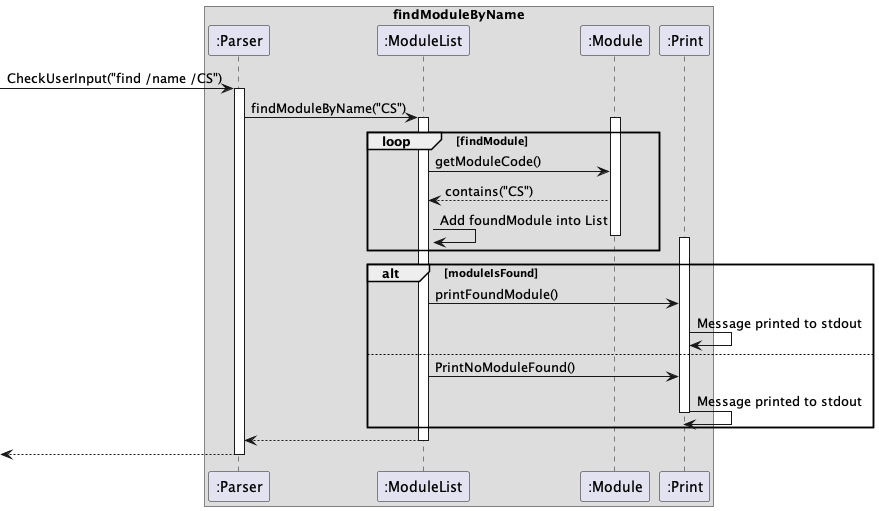

The diagram above was rendered by PlantUML. Its source (embedded in the PNG):
@startuml
'https://plantuml.com/sequence-diagram

box findModuleByName
participant ":Parser" as Parser
participant ":ModuleList" as ModuleList
participant ":Module" as Module
participant ":Print" as Print
end box

[-> Parser: CheckUserInput("find /name /CS")
activate Parser

Parser -> ModuleList : findModuleByName("CS")
activate ModuleList

loop findModule
    activate Module
    ModuleList -> Module :getModuleCode()
    Module --> ModuleList : contains("CS")
    ModuleList -> ModuleList : Add foundModule into List
    deactivate Module
    activate Print
end

alt moduleIsFound
    ModuleList -> Print : printFoundModule()

    Print -> Print : Message printed to stdout
else
    ModuleList -> Print : PrintNoModuleFound()
    Print -> Print : Message printed to stdout
    deactivate Print
end

return
return

@enduml